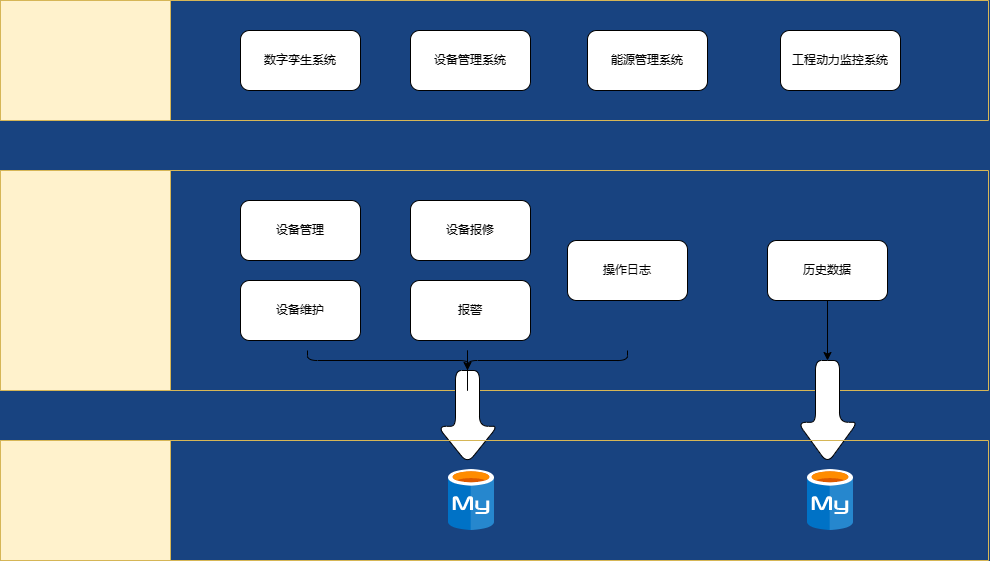

The diagram above was exported from draw.io. Its source (the exported page's mxGraphModel, read from the mxfile embedded in the PNG):
<mxGraphModel dx="1620" dy="927" grid="1" gridSize="10" guides="1" tooltips="1" connect="1" arrows="1" fold="1" page="1" pageScale="1.5" pageWidth="1169" pageHeight="826" background="#184380" math="0" shadow="0">
  <root>
    <mxCell id="0" style=";html=1;" />
    <mxCell id="1" style=";html=1;" parent="0" />
    <mxCell id="n2bygOcOZDY8PBuSmTHd-1" value="" style="swimlane;horizontal=0;whiteSpace=wrap;html=1;startSize=170;fillColor=#fff2cc;strokeColor=#d6b656;rounded=0;" vertex="1" parent="1">
      <mxGeometry x="383" y="110" width="988" height="120" as="geometry" />
    </mxCell>
    <mxCell id="n2bygOcOZDY8PBuSmTHd-3" value="数字孪生系统" style="rounded=1;whiteSpace=wrap;html=1;" vertex="1" parent="n2bygOcOZDY8PBuSmTHd-1">
      <mxGeometry x="240" y="30" width="120" height="60" as="geometry" />
    </mxCell>
    <mxCell id="n2bygOcOZDY8PBuSmTHd-4" value="设备管理系统" style="rounded=1;whiteSpace=wrap;html=1;" vertex="1" parent="n2bygOcOZDY8PBuSmTHd-1">
      <mxGeometry x="410" y="30" width="120" height="60" as="geometry" />
    </mxCell>
    <mxCell id="n2bygOcOZDY8PBuSmTHd-6" value="工程动力监控系统" style="rounded=1;whiteSpace=wrap;html=1;" vertex="1" parent="n2bygOcOZDY8PBuSmTHd-1">
      <mxGeometry x="780" y="30" width="120" height="60" as="geometry" />
    </mxCell>
    <mxCell id="n2bygOcOZDY8PBuSmTHd-5" value="能源管理系统" style="rounded=1;whiteSpace=wrap;html=1;" vertex="1" parent="n2bygOcOZDY8PBuSmTHd-1">
      <mxGeometry x="587" y="30" width="120" height="60" as="geometry" />
    </mxCell>
    <mxCell id="n2bygOcOZDY8PBuSmTHd-7" value="" style="swimlane;horizontal=0;whiteSpace=wrap;html=1;startSize=170;fillColor=#fff2cc;strokeColor=#d6b656;rounded=0;" vertex="1" parent="1">
      <mxGeometry x="383" y="280" width="988" height="220" as="geometry" />
    </mxCell>
    <mxCell id="n2bygOcOZDY8PBuSmTHd-8" value="设备管理" style="rounded=1;whiteSpace=wrap;html=1;" vertex="1" parent="n2bygOcOZDY8PBuSmTHd-7">
      <mxGeometry x="240" y="30" width="120" height="60" as="geometry" />
    </mxCell>
    <mxCell id="n2bygOcOZDY8PBuSmTHd-9" value="设备报修" style="rounded=1;whiteSpace=wrap;html=1;" vertex="1" parent="n2bygOcOZDY8PBuSmTHd-7">
      <mxGeometry x="410" y="30" width="120" height="60" as="geometry" />
    </mxCell>
    <mxCell id="n2bygOcOZDY8PBuSmTHd-10" value="操作日志" style="rounded=1;whiteSpace=wrap;html=1;" vertex="1" parent="n2bygOcOZDY8PBuSmTHd-7">
      <mxGeometry x="567" y="70" width="120" height="60" as="geometry" />
    </mxCell>
    <mxCell id="n2bygOcOZDY8PBuSmTHd-23" value="" style="edgeStyle=orthogonalEdgeStyle;rounded=0;orthogonalLoop=1;jettySize=auto;html=1;" edge="1" parent="n2bygOcOZDY8PBuSmTHd-7" source="n2bygOcOZDY8PBuSmTHd-11" target="n2bygOcOZDY8PBuSmTHd-22">
      <mxGeometry relative="1" as="geometry" />
    </mxCell>
    <mxCell id="n2bygOcOZDY8PBuSmTHd-11" value="历史数据" style="rounded=1;whiteSpace=wrap;html=1;" vertex="1" parent="n2bygOcOZDY8PBuSmTHd-7">
      <mxGeometry x="767" y="70" width="120" height="60" as="geometry" />
    </mxCell>
    <mxCell id="n2bygOcOZDY8PBuSmTHd-12" value="报警" style="rounded=1;whiteSpace=wrap;html=1;" vertex="1" parent="n2bygOcOZDY8PBuSmTHd-7">
      <mxGeometry x="410" y="110" width="120" height="60" as="geometry" />
    </mxCell>
    <mxCell id="n2bygOcOZDY8PBuSmTHd-13" value="设备维护" style="rounded=1;whiteSpace=wrap;html=1;" vertex="1" parent="n2bygOcOZDY8PBuSmTHd-7">
      <mxGeometry x="240" y="110" width="120" height="60" as="geometry" />
    </mxCell>
    <mxCell id="n2bygOcOZDY8PBuSmTHd-22" value="" style="shape=singleArrow;whiteSpace=wrap;html=1;arrowWidth=0.4;arrowSize=0.4;rounded=1;rotation=90;" vertex="1" parent="n2bygOcOZDY8PBuSmTHd-7">
      <mxGeometry x="775.5" y="211.5" width="103" height="60" as="geometry" />
    </mxCell>
    <mxCell id="n2bygOcOZDY8PBuSmTHd-24" value="" style="shape=curlyBracket;whiteSpace=wrap;html=1;rounded=1;flipH=1;labelPosition=right;verticalLabelPosition=middle;align=left;verticalAlign=middle;size=0.5;rotation=90;" vertex="1" parent="n2bygOcOZDY8PBuSmTHd-7">
      <mxGeometry x="457" y="30" width="20" height="320" as="geometry" />
    </mxCell>
    <mxCell id="n2bygOcOZDY8PBuSmTHd-28" value="" style="shape=singleArrow;whiteSpace=wrap;html=1;arrowWidth=0.4;arrowSize=0.4;align=left;rounded=1;rotation=90;" vertex="1" parent="n2bygOcOZDY8PBuSmTHd-7">
      <mxGeometry x="420.5" y="216.5" width="93" height="60" as="geometry" />
    </mxCell>
    <mxCell id="n2bygOcOZDY8PBuSmTHd-29" value="" style="edgeStyle=orthogonalEdgeStyle;rounded=0;orthogonalLoop=1;jettySize=auto;html=1;" edge="1" parent="n2bygOcOZDY8PBuSmTHd-7" source="n2bygOcOZDY8PBuSmTHd-24" target="n2bygOcOZDY8PBuSmTHd-28">
      <mxGeometry relative="1" as="geometry" />
    </mxCell>
    <mxCell id="n2bygOcOZDY8PBuSmTHd-14" value="" style="swimlane;horizontal=0;whiteSpace=wrap;html=1;startSize=170;fillColor=#fff2cc;strokeColor=#d6b656;rounded=0;" vertex="1" parent="1">
      <mxGeometry x="383" y="550" width="988" height="120" as="geometry" />
    </mxCell>
    <mxCell id="n2bygOcOZDY8PBuSmTHd-20" value="" style="shape=image;verticalLabelPosition=bottom;labelBackgroundColor=#ffffff;verticalAlign=top;aspect=fixed;imageAspect=0;image=data:image/svg+xml,(base64 omitted: 4932 chars);" vertex="1" parent="n2bygOcOZDY8PBuSmTHd-14">
      <mxGeometry x="448" y="29" width="46" height="61" as="geometry" />
    </mxCell>
    <mxCell id="n2bygOcOZDY8PBuSmTHd-19" value="" style="shape=image;verticalLabelPosition=bottom;labelBackgroundColor=#ffffff;verticalAlign=top;aspect=fixed;imageAspect=0;image=data:image/svg+xml,(base64 omitted: 4932 chars);" vertex="1" parent="n2bygOcOZDY8PBuSmTHd-14">
      <mxGeometry x="807" y="29" width="46" height="61" as="geometry" />
    </mxCell>
  </root>
</mxGraphModel>